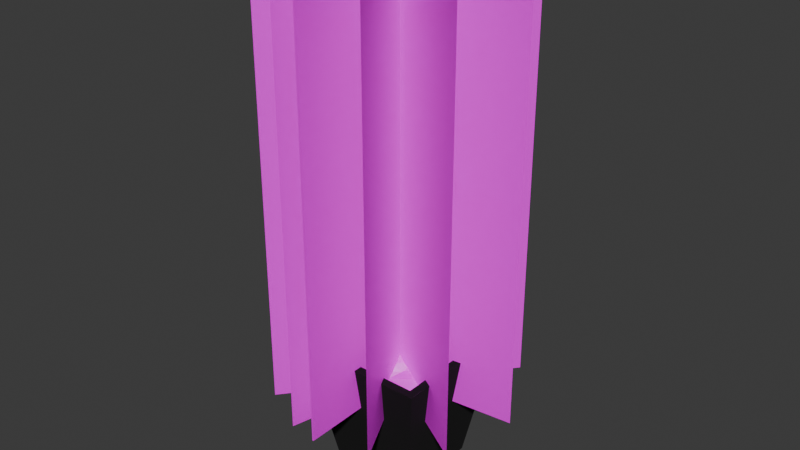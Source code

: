 # Source: Matera.blend  (saved by Blender 4.0.36; exported with 4.5.12 LTS)
import bpy
from mathutils import Matrix  # noqa: F401  (used for matrix-valued properties, if any)

bpy.ops.wm.read_factory_settings(use_empty=True)
scene = bpy.context.scene
scene.name = 'Scene'

# ---- collections
col_collection = bpy.data.collections.new('Collection'); scene.collection.children.link(col_collection)

# ---- images (referenced by path relative to the original .blend; pixels are not part of the script)
import os
ASSET_DIR = os.environ.get("B2B_ASSET_DIR", "")  # directory of the original .blend (textures are referenced by path, not embedded)
HERE = os.path.dirname(os.path.abspath(__file__))  # packed textures are extracted next to this script under _unpacked/

def load_image(name, relpath, width, height, colorspace="sRGB"):
    """Load a texture the original file referenced (path relative to the .blend, or extracted next to this script)."""
    p = next((c for c in (os.path.join(HERE, relpath), os.path.join(ASSET_DIR, relpath)) if relpath and os.path.exists(c)), "")
    if p:
        img = bpy.data.images.load(p, check_existing=True)
        img.name = name
    else:  # same state as the original file: an image datablock whose file is absent (Cycles renders it pink)
        img = bpy.data.images.new(name, width, height)
        img.source = "FILE"
        img.filepath = "//" + (relpath or name)
    img.colorspace_settings.name = colorspace
    return img
img_rocks_ground_01_disp_4k_png = load_image('rocks_ground_01_disp_4k.png', 'textures/rocks_ground_01_disp_4k.png', 1024, 1024, 'Non-Color')
img_rocks_ground_01_diff_4k_jpg = load_image('rocks_ground_01_diff_4k.jpg', 'textures/rocks_ground_01_diff_4k.jpg', 1024, 1024, 'sRGB')
img_rocks_ground_01_rough_4k_jpg = load_image('rocks_ground_01_rough_4k.jpg', 'textures/rocks_ground_01_rough_4k.jpg', 1024, 1024, 'Non-Color')
img_rocks_ground_01_nor_gl_4k_exr = load_image('rocks_ground_01_nor_gl_4k.exr', 'textures/rocks_ground_01_nor_gl_4k.exr', 1024, 1024, 'Non-Color')
img_img_9705_png = load_image('IMG_9705.png', 'IMG_9705.png', 1024, 1024, 'sRGB')

# ---- materials (node trees are filled in below, after node groups)
mat_material = bpy.data.materials.new('Material')
mat_material.alpha_threshold = 0.0
mat_material.use_transparent_shadow = False
mat_material.roughness = 0.5
mat_material.line_color = (0.0, 0.0, 0.0, 1.0)
mat_material_001 = bpy.data.materials.new('Material.001')
mat_material_001.use_transparent_shadow = False
mat_material_002 = bpy.data.materials.new('Material.002')
mat_material_002.surface_render_method = 'BLENDED'
mat_material_002.blend_method = 'BLEND'
mat_material_002.use_transparent_shadow = False

# ---- material node trees
mat_material.use_nodes = True; mat_material.node_tree.nodes.clear()
_N = mat_material.node_tree.nodes; _L = mat_material.node_tree.links
n0 = _N.new('ShaderNodeOutputMaterial'); n0.name = 'Material Output'; n0.location = (300, 300)
n1 = _N.new('ShaderNodeBsdfPrincipled'); n1.name = 'Principled BSDF'; n1.location = (10, 300)
n1.inputs[0].default_value = (0.0, 0.0, 0.0, 1.0)
n1.inputs[2].default_value = 1.0
n1.inputs[3].default_value = 1.45
_L.new(n1.outputs[0], n0.inputs[0])
n0.is_active_output = True
mat_material_001.use_nodes = True; mat_material_001.node_tree.nodes.clear()
_N = mat_material_001.node_tree.nodes; _L = mat_material_001.node_tree.links
n0 = _N.new('ShaderNodeOutputMaterial'); n0.name = 'Material Output'; n0.location = (300, 300)
n1 = _N.new('ShaderNodeBsdfPrincipled'); n1.name = 'Principled BSDF'; n1.location = (10, 300)
n1.inputs[3].default_value = 1.45
n2 = _N.new('ShaderNodeTexImage'); n2.name = 'Image Texture'; n2.location = (88, -880)
n2.label = 'Displacement'
n2.image = img_rocks_ground_01_disp_4k_png
n3 = _N.new('ShaderNodeDisplacement'); n3.name = 'Displacement'; n3.location = (110, -400)
n3.inputs[2].default_value = 1.0
n4 = _N.new('ShaderNodeTexImage'); n4.name = 'Image Texture.001'; n4.location = (88, -40)
n4.label = 'Base Color'
n4.image = img_rocks_ground_01_diff_4k_jpg
n5 = _N.new('ShaderNodeTexImage'); n5.name = 'Image Texture.002'; n5.location = (88, -320)
n5.label = 'Roughness'
n5.image = img_rocks_ground_01_rough_4k_jpg
n6 = _N.new('ShaderNodeTexImage'); n6.name = 'Image Texture.003'; n6.location = (88, -600)
n6.label = 'Normal'
n6.image = img_rocks_ground_01_nor_gl_4k_exr
n7 = _N.new('ShaderNodeNormalMap'); n7.name = 'Normal Map'; n7.location = (-240, -60)
n8 = _N.new('ShaderNodeMapping'); n8.name = 'Mapping'; n8.location = (230, -40)
n9 = _N.new('NodeReroute'); n9.name = 'Reroute'; n9.location = (38, -596)
n9.width = 16
n9.socket_idname = 'NodeSocketVector'
n10 = _N.new('ShaderNodeTexCoord'); n10.name = 'Texture Coordinate'; n10.location = (30, -40)
n11 = _N.new('NodeFrame'); n11.name = 'Frame'; n11.location = (-1270, 340)
n11.label = 'Mapping'
n11.width = 400
n12 = _N.new('NodeFrame'); n12.name = 'Frame.001'; n12.location = (-628, 540)
n12.label = 'Textures'
n12.width = 358
n2.parent = n12
n4.parent = n12
n5.parent = n12
n6.parent = n12
n8.parent = n11
n9.parent = n12
n10.parent = n11
_L.new(n1.outputs[0], n0.inputs[0])
_L.new(n2.outputs[0], n3.inputs[0])
_L.new(n3.outputs[0], n0.inputs[2])
_L.new(n4.outputs[0], n1.inputs[0])
_L.new(n5.outputs[0], n1.inputs[2])
_L.new(n6.outputs[0], n7.inputs[1])
_L.new(n7.outputs[0], n1.inputs[5])
_L.new(n9.outputs[0], n4.inputs[0])
_L.new(n9.outputs[0], n5.inputs[0])
_L.new(n9.outputs[0], n6.inputs[0])
_L.new(n9.outputs[0], n2.inputs[0])
_L.new(n8.outputs[0], n9.inputs[0])
_L.new(n10.outputs[2], n8.inputs[0])
n0.is_active_output = True
mat_material_002.use_nodes = True; mat_material_002.node_tree.nodes.clear()
_N = mat_material_002.node_tree.nodes; _L = mat_material_002.node_tree.links
n0 = _N.new('ShaderNodeBsdfPrincipled'); n0.name = 'Principled BSDF'; n0.location = (10, 300)
n0.inputs[3].default_value = 1.45
n1 = _N.new('ShaderNodeOutputMaterial'); n1.name = 'Material Output'; n1.location = (300, 300)
n2 = _N.new('ShaderNodeTexImage'); n2.name = 'Image Texture'; n2.location = (-303, 251)
n2.image = img_img_9705_png
_L.new(n0.outputs[0], n1.inputs[0])
_L.new(n2.outputs[0], n0.inputs[0])
_L.new(n2.outputs[1], n0.inputs[4])
n1.is_active_output = True

# ---- world
world_world = bpy.data.worlds.new('World'); scene.world = world_world
world_world.use_nodes = True; world_world.node_tree.nodes.clear()
_N = world_world.node_tree.nodes; _L = world_world.node_tree.links
n0 = _N.new('ShaderNodeOutputWorld'); n0.name = 'World Output'; n0.location = (300, 300)
n1 = _N.new('ShaderNodeBackground'); n1.name = 'Background'; n1.location = (10, 300)
n1.inputs[0].default_value = (0.05088, 0.05088, 0.05088, 1.0)
_L.new(n1.outputs[0], n0.inputs[0])
n0.is_active_output = True
world_world.color = (0.05088, 0.05088, 0.05088)
world_world.use_sun_shadow = False
world_world.sun_shadow_jitter_overblur = 0.0

# ---- meshes
me_cube = bpy.data.meshes.new('Cube')
me_cube.from_pydata([(1.0, 1.0, 1.0), (0.6546, 0.6546, -1.0), (1.0, -1.0, 1.0), (0.6546, -0.6546, -1.0), (-1.0, 1.0, 1.0), (-0.6546, 0.6546, -1.0), (-1.0, -1.0, 1.0), (-0.6546, -0.6546, -1.0), (0.8723, -0.8723, 1.0), (-0.8723, -0.8723, 1.0), (0.8723, 0.8723, 1.0), (-0.8723, 0.8723, 1.0), (0.5686, -0.5686, -0.922), (-0.5686, -0.5686, -0.922), (0.5686, 0.5686, -0.922), (-0.5686, 0.5686, -0.922)], [], [(0, 4, 11, 10), (3, 2, 6, 7), (7, 6, 4, 5), (5, 1, 3, 7), (1, 0, 2, 3), (5, 4, 0, 1), (9, 8, 12, 13), (6, 2, 8, 9), (4, 6, 9, 11), (2, 0, 10, 8), (14, 15, 13, 12), (10, 11, 15, 14), (8, 10, 14, 12), (11, 9, 13, 15)])
_uv = me_cube.uv_layers.new(name='UVMap')
_uv.uv.foreach_set('vector', [0.625, 0.5, 0.625, 0.25, 0.625, 0.25, 0.625, 0.5, 0.375, 0.75, 0.625, 0.75, 0.625, 1.0, 0.375, 1.0, 0.375, 0.0, 0.625, 0.0, 0.625, 0.25, 0.375, 0.25, 0.125, 0.5, 0.375, 0.5, 0.375, 0.75, 0.125, 0.75, 0.375, 0.5, 0.625, 0.5, 0.625, 0.75, 0.375, 0.75, 0.375, 0.25, 0.625, 0.25, 0.625, 0.5, 0.375, 0.5, 0.625, 1.0, 0.625, 0.75, 0.625, 0.75, 0.625, 1.0, 0.625, 1.0, 0.625, 0.75, 0.625, 0.75, 0.625, 1.0, 0.625, 0.25, 0.625, 0.0, 0.625, 0.0, 0.625, 0.25, 0.625, 0.75, 0.625, 0.5, 0.625, 0.5, 0.625, 0.75, 0.625, 0.5, 0.875, 0.5, 0.875, 0.75, 0.625, 0.75, 0.625, 0.5, 0.625, 0.25, 0.625, 0.25, 0.625, 0.5, 0.625, 0.75, 0.625, 0.5, 0.625, 0.5, 0.625, 0.75, 0.625, 0.25, 0.625, 0.0, 0.625, 0.0, 0.625, 0.25])
me_cube.materials.append(mat_material)
me_cube.use_mirror_vertex_groups = False
me_cube.update()
me_plane = bpy.data.meshes.new('Plane')
me_plane.from_pydata([(-1.0, -1.0, -0.1927), (1.0, -1.0, -0.1394), (-1.0, 1.0, -0.164), (1.0, 1.0, -0.1476), (-0.7013, -1.0, -0.107), (-0.368, -1.0, -0.107), (-0.03466, -1.0, -0.107), (0.2987, -1.0, -0.107), (0.632, -1.0, -0.107), (0.6199, 1.003, -0.08618), (0.2987, 1.0, -0.133), (-0.03466, 1.0, -0.1796), (-0.368, 1.0, -0.1326), (-0.7013, 1.0, -0.1274), (-1.0, 0.6667, -0.08567), (-1.0, 0.3333, -0.08567), (-1.0, -2.98e-08, -0.08567), (-1.0, -0.3333, -0.08567), (-1.0, -0.6667, -0.08567), (1.0, -0.6667, -0.03241), (0.9642, -0.3249, -0.05568), (0.9749, 0.00252, -0.0483), (0.9694, 0.3472, -0.05318), (1.0, 0.6667, -0.03241), (-0.7013, -0.6667, 0.01888), (-0.7013, -0.3333, 0.0), (-0.6885, -0.02225, 0.01976), (-0.6892, 0.3253, 0.02528), (-0.7107, 0.6494, -0.03126), (-0.368, -0.6667, 0.01888), (-0.368, -0.3333, 0.0), (-0.368, 2.98e-08, 0.0), (-0.3544, 0.3209, 0.02672), (-0.3829, 0.6611, -0.03883), (-0.03466, -0.6667, 0.0), (0.004014, -0.3398, 0.02479), (-0.00502, 0.07266, 0.0276), (-0.03466, 0.3333, 0.0), (-0.04593, 0.6579, -0.03161), (0.2987, -0.6667, 0.04102), (0.33, -0.3667, 0.02381), (0.2588, 0.003687, -0.02513), (0.2987, 0.3333, -0.03394), (0.2987, 0.6667, 0.0), (0.632, -0.6667, 0.0), (0.6179, -0.3236, -0.02927), (0.5818, 0.008614, -0.05545), (0.5741, 0.3338, -0.05999), (0.632, 0.6667, 0.0)], [], [(48, 23, 3, 9), (14, 28, 13, 2), (28, 33, 12, 13), (33, 38, 11, 12), (38, 43, 10, 11), (43, 48, 9, 10), (7, 8, 44, 39), (39, 44, 45, 40), (40, 45, 46, 41), (41, 46, 47, 42), (42, 47, 48, 43), (6, 7, 39, 34), (34, 39, 40, 35), (35, 40, 41, 36), (36, 41, 42, 37), (37, 42, 43, 38), (5, 6, 34, 29), (29, 34, 35, 30), (30, 35, 36, 31), (31, 36, 37, 32), (32, 37, 38, 33), (4, 5, 29, 24), (24, 29, 30, 25), (25, 30, 31, 26), (26, 31, 32, 27), (27, 32, 33, 28), (0, 4, 24, 18), (18, 24, 25, 17), (17, 25, 26, 16), (16, 26, 27, 15), (15, 27, 28, 14), (8, 1, 19, 44), (44, 19, 20, 45), (45, 20, 21, 46), (46, 21, 22, 47), (47, 22, 23, 48)])
_uv = me_plane.uv_layers.new(name='UVMap')
_uv.uv.foreach_set('vector', [0.6966, 0.7073, 0.811, 0.7073, 0.811, 0.811, 0.6966, 0.811, 0.189, 0.7073, 0.2819, 0.7073, 0.2819, 0.811, 0.189, 0.811, 0.2819, 0.7073, 0.3856, 0.7073, 0.3856, 0.811, 0.2819, 0.811, 0.3856, 0.7073, 0.4892, 0.7073, 0.4892, 0.811, 0.3856, 0.811, 0.4892, 0.7073, 0.5929, 0.7073, 0.5929, 0.811, 0.4892, 0.811, 0.5929, 0.7073, 0.6966, 0.7073, 0.6966, 0.811, 0.5929, 0.811, 0.5929, 0.189, 0.6966, 0.189, 0.6966, 0.2927, 0.5929, 0.2927, 0.5929, 0.2927, 0.6966, 0.2927, 0.6966, 0.3963, 0.5929, 0.3963, 0.5929, 0.3963, 0.6966, 0.3963, 0.6966, 0.5, 0.5929, 0.5, 0.5929, 0.5, 0.6966, 0.5, 0.6966, 0.6037, 0.5929, 0.6037, 0.5929, 0.6037, 0.6966, 0.6037, 0.6966, 0.7073, 0.5929, 0.7073, 0.4892, 0.189, 0.5929, 0.189, 0.5929, 0.2927, 0.4892, 0.2927, 0.4892, 0.2927, 0.5929, 0.2927, 0.5929, 0.3963, 0.4892, 0.3963, 0.4892, 0.3963, 0.5929, 0.3963, 0.5929, 0.5, 0.4892, 0.5, 0.4892, 0.5, 0.5929, 0.5, 0.5929, 0.6037, 0.4892, 0.6037, 0.4892, 0.6037, 0.5929, 0.6037, 0.5929, 0.7073, 0.4892, 0.7073, 0.3856, 0.189, 0.4892, 0.189, 0.4892, 0.2927, 0.3856, 0.2927, 0.3856, 0.2927, 0.4892, 0.2927, 0.4892, 0.3963, 0.3856, 0.3963, 0.3856, 0.3963, 0.4892, 0.3963, 0.4892, 0.5, 0.3856, 0.5, 0.3856, 0.5, 0.4892, 0.5, 0.4892, 0.6037, 0.3856, 0.6037, 0.3856, 0.6037, 0.4892, 0.6037, 0.4892, 0.7073, 0.3856, 0.7073, 0.2819, 0.189, 0.3856, 0.189, 0.3856, 0.2927, 0.2819, 0.2927, 0.2819, 0.2927, 0.3856, 0.2927, 0.3856, 0.3963, 0.2819, 0.3963, 0.2819, 0.3963, 0.3856, 0.3963, 0.3856, 0.5, 0.2819, 0.5, 0.2819, 0.5, 0.3856, 0.5, 0.3856, 0.6037, 0.2819, 0.6037, 0.2819, 0.6037, 0.3856, 0.6037, 0.3856, 0.7073, 0.2819, 0.7073, 0.189, 0.189, 0.2819, 0.189, 0.2819, 0.2927, 0.189, 0.2927, 0.189, 0.2927, 0.2819, 0.2927, 0.2819, 0.3963, 0.189, 0.3963, 0.189, 0.3963, 0.2819, 0.3963, 0.2819, 0.5, 0.189, 0.5, 0.189, 0.5, 0.2819, 0.5, 0.2819, 0.6037, 0.189, 0.6037, 0.189, 0.6037, 0.2819, 0.6037, 0.2819, 0.7073, 0.189, 0.7073, 0.6966, 0.189, 0.811, 0.189, 0.811, 0.2927, 0.6966, 0.2927, 0.6966, 0.2927, 0.811, 0.2927, 0.811, 0.3963, 0.6966, 0.3963, 0.6966, 0.3963, 0.811, 0.3963, 0.811, 0.5, 0.6966, 0.5, 0.6966, 0.5, 0.811, 0.5, 0.811, 0.6037, 0.6966, 0.6037, 0.6966, 0.6037, 0.811, 0.6037, 0.811, 0.7073, 0.6966, 0.7073])
me_plane.materials.append(mat_material_001)
me_plane.update()
me_plane_001 = bpy.data.meshes.new('Plane.001')
me_plane_001.from_pydata([(-1.0, -1.0, 0.0), (1.0, -1.0, 0.0), (-1.0, 1.0, 0.0), (1.0, 1.0, 0.0), (-1.0, 1.0, -0.02134), (-1.0, -1.0, -0.02134), (1.0, -1.0, -0.02134), (1.0, 1.0, -0.02134)], [], [(0, 2, 3, 1), (5, 6, 7, 4), (1, 3, 7, 6), (2, 0, 5, 4), (3, 2, 4, 7), (0, 1, 6, 5)])
_uv = me_plane_001.uv_layers.new(name='UVMap')
_uv.uv.foreach_set('vector', [0.01873, 0.9951, 0.9813, 0.9951, 0.9813, 0.009099, 0.01873, 0.009099, 0.01873, 0.9951, 0.01873, 0.009099, 0.9813, 0.009099, 0.9813, 0.9951, 0.01873, 0.009099, 0.9813, 0.009099, 0.9813, 0.009099, 0.01873, 0.009099, 0.9813, 0.9951, 0.01873, 0.9951, 0.01873, 0.9951, 0.9813, 0.9951, 0.9813, 0.009099, 0.9813, 0.9951, 0.9813, 0.9951, 0.9813, 0.009099, 0.01873, 0.9951, 0.01873, 0.009099, 0.01873, 0.009099, 0.01873, 0.9951])
me_plane_001.materials.append(mat_material_002)
me_plane_001.update()
me_plane_003 = bpy.data.meshes.new('Plane.003')
me_plane_003.from_pydata([(-1.0, -1.0, 0.0), (1.0, -1.0, 0.0), (-1.0, 1.0, 0.0), (1.0, 1.0, 0.0)], [], [(0, 1, 3, 2)])
_uv = me_plane_003.uv_layers.new(name='UVMap')
_uv.uv.foreach_set('vector', [0.01873, 0.9951, 0.01873, 0.009099, 0.9813, 0.009099, 0.9813, 0.9951])
me_plane_003.materials.append(mat_material_002)
me_plane_003.update()
me_plane_004 = bpy.data.meshes.new('Plane.004')
me_plane_004.from_pydata([(-1.0, -1.0, 0.0), (1.0, -1.0, 0.0), (-1.0, 1.0, 0.0), (1.0, 1.0, 0.0)], [], [(0, 1, 3, 2)])
_uv = me_plane_004.uv_layers.new(name='UVMap')
_uv.uv.foreach_set('vector', [0.01873, 0.9951, 0.01873, 0.009099, 0.9813, 0.009099, 0.9813, 0.9951])
me_plane_004.materials.append(mat_material_002)
me_plane_004.update()
me_plane_005 = bpy.data.meshes.new('Plane.005')
me_plane_005.from_pydata([(-1.0, -1.0, 0.0), (1.0, -1.0, 0.0), (-1.0, 1.0, 0.0), (1.0, 1.0, 0.0)], [], [(0, 1, 3, 2)])
_uv = me_plane_005.uv_layers.new(name='UVMap')
_uv.uv.foreach_set('vector', [0.01873, 0.9951, 0.01873, 0.009099, 0.9813, 0.009099, 0.9813, 0.9951])
me_plane_005.materials.append(mat_material_002)
me_plane_005.update()
me_plane_006 = bpy.data.meshes.new('Plane.006')
me_plane_006.from_pydata([(-1.0, -1.0, 0.0), (1.0, -1.0, 0.0), (-1.0, 1.0, 0.0), (1.0, 1.0, 0.0)], [], [(0, 1, 3, 2)])
_uv = me_plane_006.uv_layers.new(name='UVMap')
_uv.uv.foreach_set('vector', [0.01873, 0.9951, 0.01873, 0.009099, 0.9813, 0.009099, 0.9813, 0.9951])
me_plane_006.materials.append(mat_material_002)
me_plane_006.update()
me_plane_007 = bpy.data.meshes.new('Plane.007')
me_plane_007.from_pydata([(-1.0, -1.0, 0.0), (1.0, -1.0, 0.0), (-1.0, 1.0, 0.0), (1.0, 1.0, 0.0)], [], [(0, 1, 3, 2)])
_uv = me_plane_007.uv_layers.new(name='UVMap')
_uv.uv.foreach_set('vector', [0.01873, 0.9951, 0.01873, 0.009099, 0.9813, 0.009099, 0.9813, 0.9951])
me_plane_007.materials.append(mat_material_002)
me_plane_007.update()

# ---- objects
ob_cube = bpy.data.objects.new('Cube', me_cube)
ob_plane = bpy.data.objects.new('Plane', me_plane)
ob_plane_001 = bpy.data.objects.new('Plane.001', me_plane_001)
ob_plane_002 = bpy.data.objects.new('Plane.002', me_plane_003)
ob_plane_003 = bpy.data.objects.new('Plane.003', me_plane_004)
ob_plane_004 = bpy.data.objects.new('Plane.004', me_plane_005)
ob_plane_005 = bpy.data.objects.new('Plane.005', me_plane_006)
ob_plane_006 = bpy.data.objects.new('Plane.006', me_plane_007)

# ---- transforms, parenting, visibility, modifiers, constraints
ob_cube.location = (0.0, 0.0, 0.0)
ob_cube.lock_rotations_4d = False
ob_cube.empty_display_type = 'ARROWS'
ob_cube.lineart.crease_threshold = 0.0
ob_plane.location = (0.0, 0.0, 0.7449)
ob_plane.scale = (0.8875, 0.8875, 0.8875)
ob_plane_001.location = (-0.009402, -0.02489, 3.529)
ob_plane_001.rotation_euler = (-0.0, 1.571, 0.0)
ob_plane_001.scale = (3.219, 1.827, 1.0)
ob_plane_002.location = (-0.009402, -0.02489, 3.529)
ob_plane_002.rotation_euler = (-0.4589, 1.571, 0.0)
ob_plane_002.scale = (3.219, 1.827, 1.0)
ob_plane_003.location = (-0.009402, -0.02489, 3.529)
ob_plane_003.rotation_euler = (-1.039, 1.571, 0.0)
ob_plane_003.scale = (3.219, 1.827, 1.0)
ob_plane_004.location = (-0.009402, -0.02489, 3.529)
ob_plane_004.rotation_euler = (-1.678, 1.571, 0.0)
ob_plane_004.scale = (3.219, 1.827, 1.0)
ob_plane_005.location = (-0.009402, -0.02489, 3.529)
ob_plane_005.rotation_euler = (-2.456, 1.571, 0.0)
ob_plane_005.scale = (3.219, 1.827, 1.0)
ob_plane_006.location = (-0.009402, -0.02489, 3.529)
ob_plane_006.rotation_euler = (-2.897, 1.571, 0.0)
ob_plane_006.scale = (3.219, 1.827, 1.0)

# ---- collection membership
col_collection.objects.link(ob_cube)
col_collection.objects.link(ob_plane)
col_collection.objects.link(ob_plane_001)
col_collection.objects.link(ob_plane_002)
col_collection.objects.link(ob_plane_003)
col_collection.objects.link(ob_plane_004)
col_collection.objects.link(ob_plane_005)
col_collection.objects.link(ob_plane_006)

# ---- scene / render settings (as saved in the file)
scene.frame_start = 1; scene.frame_end = 250; scene.frame_set(0)
scene.render.engine = 'BLENDER_EEVEE_NEXT'
scene.cycles.sampling_pattern = 'TABULATED_SOBOL'
bpy.context.view_layer.update()

# ---- added for rendering (the .blend has no active camera and no usable light): camera, sun
cam_auto = bpy.data.cameras.new('AutoCamera')
cam_auto.lens = 50.0
cam_auto.sensor_width = 36.0
cam_auto.clip_end = 1000.0
ob_auto_camera = bpy.data.objects.new('AutoCamera', cam_auto)
scene.collection.objects.link(ob_auto_camera)
ob_auto_camera.location = (8.59883, -10.3548, 9.76031)
ob_auto_camera.rotation_euler = (1.09748, -7.21219e-08, 0.694738)
scene.camera = ob_auto_camera
light_auto_sun = bpy.data.lights.new('AutoSun', 'SUN')
light_auto_sun.energy = 3.0
light_auto_sun.angle = 0.0523599
ob_auto_sun = bpy.data.objects.new('AutoSun', light_auto_sun)
scene.collection.objects.link(ob_auto_sun)
ob_auto_sun.rotation_euler = (0.872665, 0.174533, 0.523599)
bpy.context.view_layer.update()
